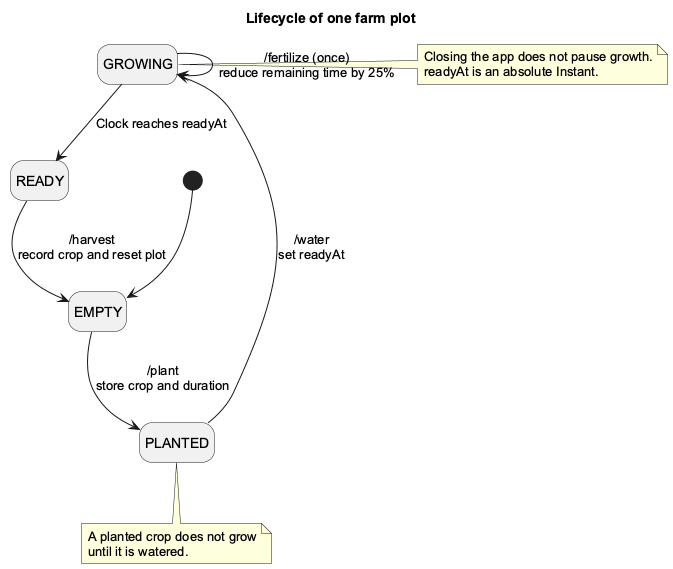

The diagram above was rendered by PlantUML. Its source (embedded in the PNG):
@startuml
title Lifecycle of one farm plot

skinparam backgroundColor white
skinparam defaultFontName Arial
skinparam shadowing false
hide empty description

[*] --> EMPTY
EMPTY --> PLANTED : /plant\nstore crop and duration
PLANTED --> GROWING : /water\nset readyAt
GROWING --> GROWING : /fertilize (once)\nreduce remaining time by 25%
GROWING --> READY : Clock reaches readyAt
READY --> EMPTY : /harvest\nrecord crop and reset plot

note right of GROWING
  Closing the app does not pause growth.
  readyAt is an absolute Instant.
end note

note bottom of PLANTED
  A planted crop does not grow
  until it is watered.
end note

@enduml